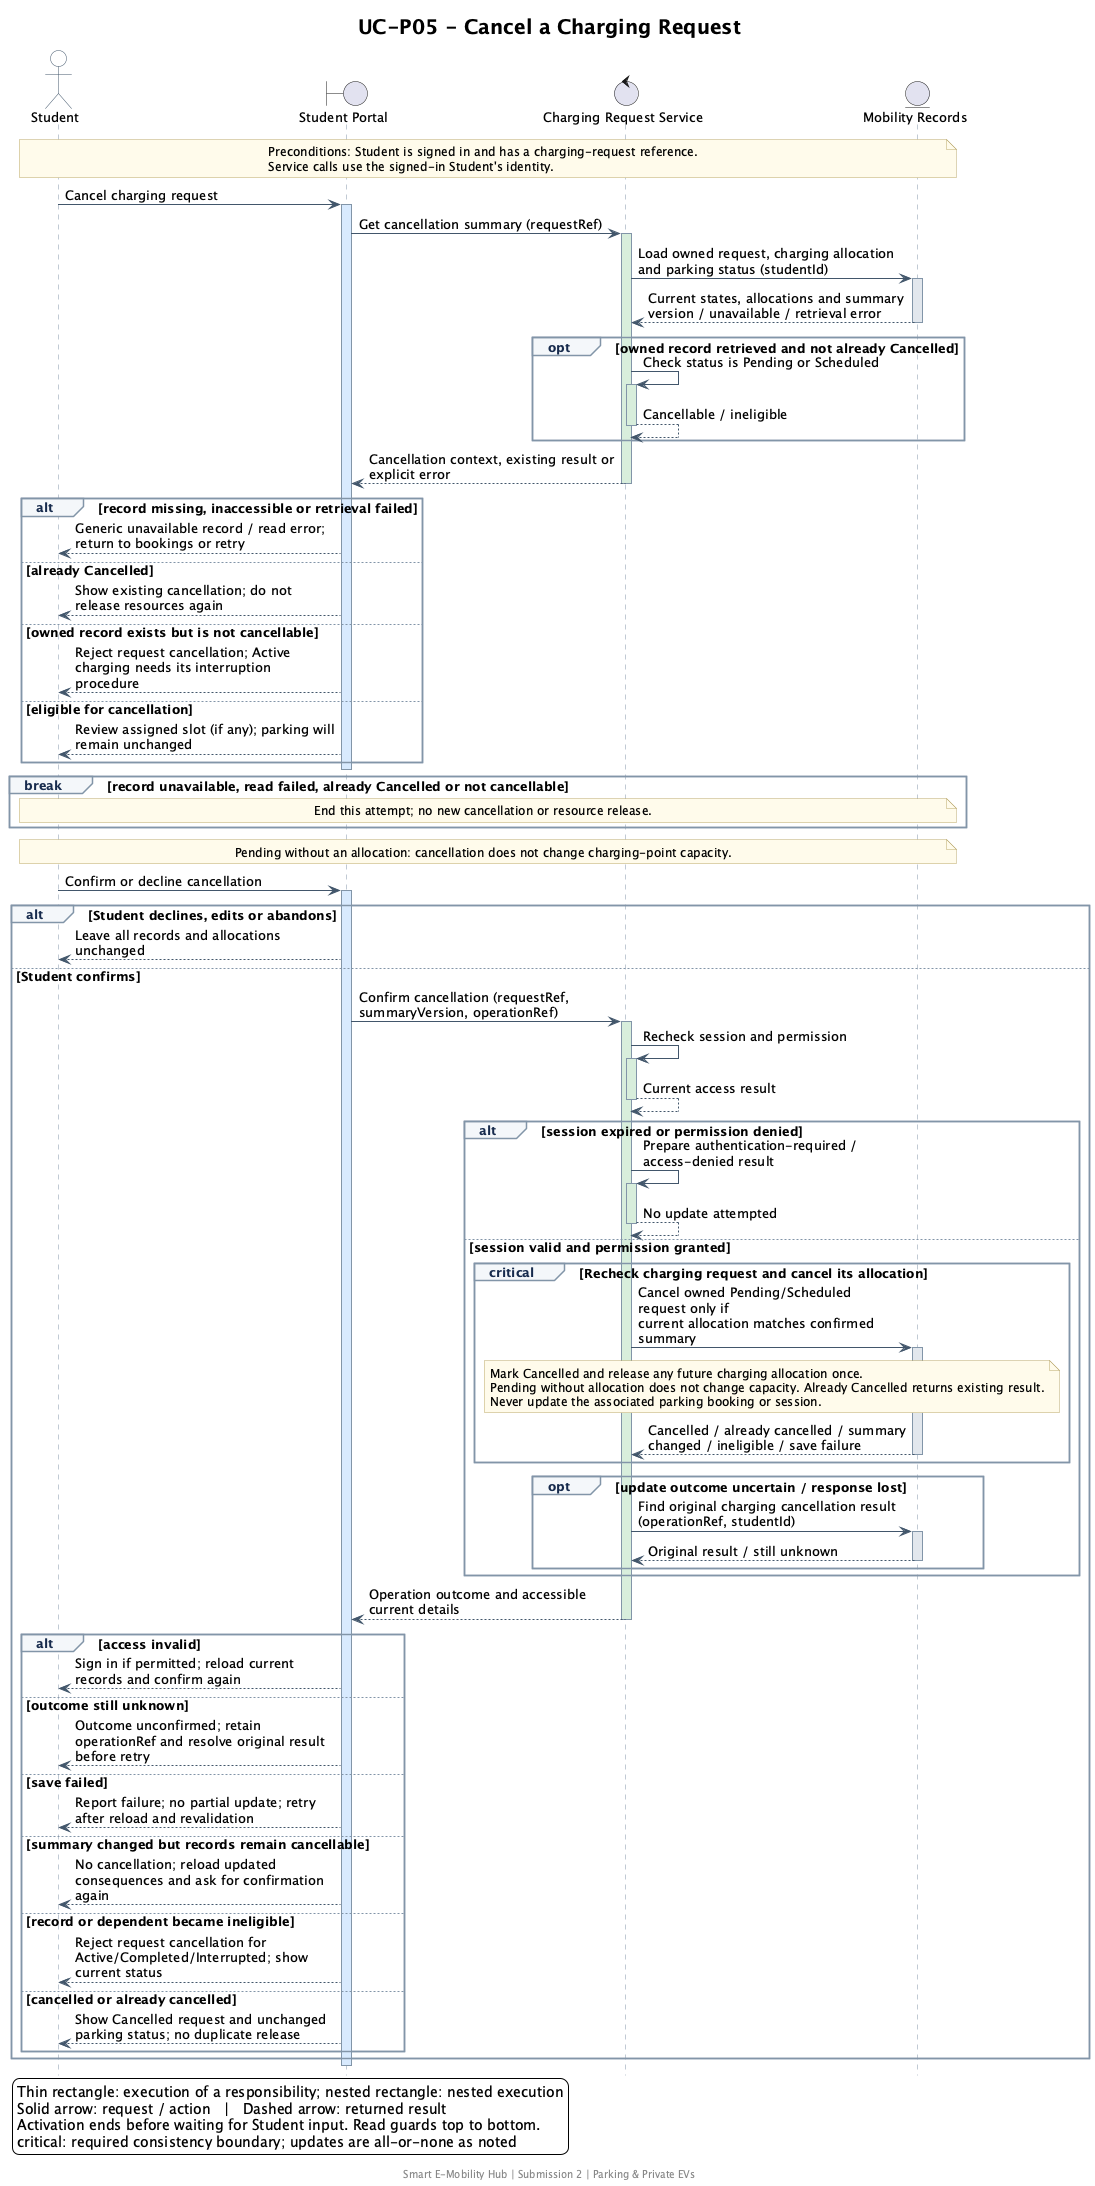

The diagram above was rendered by PlantUML. Its source (embedded in the PNG):
@startuml
skinparam backgroundColor #FFFFFF
skinparam shadowing false
skinparam defaultFontName SansSerif
skinparam defaultFontSize 13
skinparam titleFontSize 20
skinparam maxMessageSize 260
skinparam ParticipantPadding 24
skinparam BoxPadding 12
skinparam sequence {
  ArrowColor #42566B
  LifeLineBorderColor #8295A8
  LifeLineBackgroundColor #D8EAFE
  ActivationBorderColor #42566B
  ParticipantBorderColor #42566B
  ParticipantBackgroundColor #E8F1FA
  ParticipantFontColor #172B4D
  ActorBorderColor #42566B
  ActorBackgroundColor #FFFFFF
  GroupBorderColor #8295A8
  GroupBackgroundColor #F4F7FA
  GroupHeaderFontColor #172B4D
  DividerBackgroundColor #E8F1FA
  DividerBorderColor #8295A8
}
skinparam note {
  BackgroundColor #FFFBEB
  BorderColor #BBA86A
  FontSize 12
}
hide footbox
title UC-P05 - Cancel a Charging Request
actor Student as ST
boundary "Student Portal" as UI
control "Charging Request Service" as SVC
entity "Mobility Records" as DATA

note over ST,DATA
  Preconditions: Student is signed in and has a charging-request reference.
  Service calls use the signed-in Student's identity.
end note

ST -> UI: Cancel charging request
activate UI #D8EAFE
UI -> SVC: Get cancellation summary (requestRef)
activate SVC #D8EEDC
SVC -> DATA: Load owned request, charging allocation and parking status (studentId)
activate DATA #E2E7ED
DATA --> SVC: Current states, allocations and summary version / unavailable / retrieval error
deactivate DATA
opt owned record retrieved and not already Cancelled
SVC -> SVC: Check status is Pending or Scheduled
activate SVC #D8EEDC
SVC --> SVC: Cancellable / ineligible
deactivate SVC
end
SVC --> UI: Cancellation context, existing result or explicit error
deactivate SVC
alt record missing, inaccessible or retrieval failed
UI --> ST: Generic unavailable record / read error; return to bookings or retry
else already Cancelled
UI --> ST: Show existing cancellation; do not release resources again
else owned record exists but is not cancellable
UI --> ST: Reject request cancellation; Active charging needs its interruption procedure
else eligible for cancellation
UI --> ST: Review assigned slot (if any); parking will remain unchanged
end
deactivate UI
break record unavailable, read failed, already Cancelled or not cancellable
note over ST,DATA
  End this attempt; no new cancellation or resource release.
end note
end
note over ST,DATA
  Pending without an allocation: cancellation does not change charging-point capacity.
end note
ST -> UI: Confirm or decline cancellation
activate UI #D8EAFE
alt Student declines, edits or abandons
UI --> ST: Leave all records and allocations unchanged
else Student confirms
UI -> SVC: Confirm cancellation (requestRef, summaryVersion, operationRef)
activate SVC #D8EEDC
SVC -> SVC: Recheck session and permission
activate SVC #D8EEDC
SVC --> SVC: Current access result
deactivate SVC
alt session expired or permission denied
SVC -> SVC: Prepare authentication-required / access-denied result
activate SVC #D8EEDC
SVC --> SVC: No update attempted
deactivate SVC
else session valid and permission granted
critical Recheck charging request and cancel its allocation
SVC -> DATA: Cancel owned Pending/Scheduled request only if\ncurrent allocation matches confirmed summary
activate DATA #E2E7ED
note over SVC,DATA
  Mark Cancelled and release any future charging allocation once.
  Pending without allocation does not change capacity. Already Cancelled returns existing result.
  Never update the associated parking booking or session.
end note
DATA --> SVC: Cancelled / already cancelled / summary changed / ineligible / save failure
deactivate DATA
end
opt update outcome uncertain / response lost
SVC -> DATA: Find original charging cancellation result (operationRef, studentId)
activate DATA #E2E7ED
DATA --> SVC: Original result / still unknown
deactivate DATA
end
end
SVC --> UI: Operation outcome and accessible current details
deactivate SVC
alt access invalid
UI --> ST: Sign in if permitted; reload current records and confirm again
else outcome still unknown
UI --> ST: Outcome unconfirmed; retain operationRef and resolve original result before retry
else save failed
UI --> ST: Report failure; no partial update; retry after reload and revalidation
else summary changed but records remain cancellable
UI --> ST: No cancellation; reload updated consequences and ask for confirmation again
else record or dependent became ineligible
UI --> ST: Reject request cancellation for Active/Completed/Interrupted; show current status
else cancelled or already cancelled
UI --> ST: Show Cancelled request and unchanged parking status; no duplicate release
end
end
deactivate UI

legend bottom left
  Thin rectangle: execution of a responsibility; nested rectangle: nested execution
  Solid arrow: request / action   |   Dashed arrow: returned result
  Activation ends before waiting for Student input. Read guards top to bottom.
  critical: required consistency boundary; updates are all-or-none as noted
endlegend
footer Smart E-Mobility Hub | Submission 2 | Parking & Private EVs
@enduml